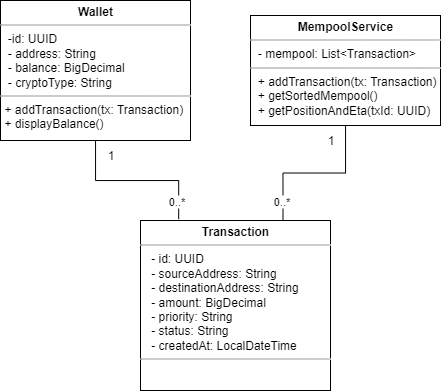

The diagram above was exported from draw.io. Its source (the exported page's mxGraphModel, read from the mxfile embedded in the PNG):
<mxGraphModel dx="574" dy="429" grid="1" gridSize="10" guides="1" tooltips="1" connect="1" arrows="1" fold="1" page="1" pageScale="1" pageWidth="850" pageHeight="1100" background="none" math="0" shadow="0">
  <root>
    <mxCell id="0" />
    <mxCell id="1" parent="0" />
    <mxCell id="5d2195bd80daf111-15" value="&lt;p style=&quot;margin:0px;margin-top:4px;text-align:center;&quot;&gt;&lt;b&gt;Transaction&lt;/b&gt;&lt;/p&gt;&lt;hr size=&quot;1&quot;&gt;&lt;p style=&quot;margin:0px;margin-left:4px;&quot;&gt;&amp;nbsp; - id: UUID&lt;/p&gt;&lt;p style=&quot;margin:0px;margin-left:4px;&quot;&gt;&amp;nbsp; - sourceAddress: String&lt;/p&gt;&lt;p style=&quot;margin:0px;margin-left:4px;&quot;&gt;&amp;nbsp; - destinationAddress: String&lt;/p&gt;&lt;p style=&quot;margin:0px;margin-left:4px;&quot;&gt;&amp;nbsp; - amount: BigDecimal&lt;/p&gt;&lt;p style=&quot;margin:0px;margin-left:4px;&quot;&gt;&amp;nbsp; - priority: String&lt;/p&gt;&lt;p style=&quot;margin:0px;margin-left:4px;&quot;&gt;&amp;nbsp; - status: String&lt;/p&gt;&lt;p style=&quot;margin:0px;margin-left:4px;&quot;&gt;&amp;nbsp; - createdAt: LocalDateTime&lt;/p&gt;&lt;hr size=&quot;1&quot;&gt;&lt;p style=&quot;margin:0px;margin-left:4px;&quot;&gt;&lt;br&gt;&lt;/p&gt;" style="verticalAlign=top;align=left;overflow=fill;fontSize=12;fontFamily=Helvetica;html=1;rounded=0;shadow=0;comic=0;labelBackgroundColor=none;strokeWidth=1" parent="1" vertex="1">
      <mxGeometry x="390" y="340" width="190" height="170" as="geometry" />
    </mxCell>
    <mxCell id="5d2195bd80daf111-18" value="&lt;p style=&quot;margin:0px;margin-top:4px;text-align:center;&quot;&gt;&lt;b&gt;Wallet&lt;/b&gt;&lt;/p&gt;&lt;hr size=&quot;1&quot;&gt;&lt;p style=&quot;margin:0px;margin-left:4px;&quot;&gt;&amp;nbsp;-id: UUID&lt;/p&gt;&lt;p style=&quot;margin:0px;margin-left:4px;&quot;&gt;&amp;nbsp;- address: String&lt;/p&gt;&lt;p style=&quot;margin:0px;margin-left:4px;&quot;&gt;&amp;nbsp;- balance: BigDecimal&lt;/p&gt;&lt;p style=&quot;margin:0px;margin-left:4px;&quot;&gt;&amp;nbsp;- cryptoType: String&lt;/p&gt;&lt;hr size=&quot;1&quot;&gt;&lt;p style=&quot;margin:0px;margin-left:4px;&quot;&gt;+ addTransaction(tx: Transaction)&lt;/p&gt;&lt;p style=&quot;margin:0px;margin-left:4px;&quot;&gt;+ displayBalance()&lt;/p&gt;" style="verticalAlign=top;align=left;overflow=fill;fontSize=12;fontFamily=Helvetica;html=1;rounded=0;shadow=0;comic=0;labelBackgroundColor=none;strokeWidth=1" parent="1" vertex="1">
      <mxGeometry x="250" y="120" width="190" height="140" as="geometry" />
    </mxCell>
    <mxCell id="XuZNhk-Ire95d9FXAIAq-4" style="edgeStyle=orthogonalEdgeStyle;rounded=0;orthogonalLoop=1;jettySize=auto;html=1;entryX=0.75;entryY=0;entryDx=0;entryDy=0;endArrow=none;endFill=0;" edge="1" parent="1" source="XuZNhk-Ire95d9FXAIAq-2" target="5d2195bd80daf111-15">
      <mxGeometry relative="1" as="geometry" />
    </mxCell>
    <mxCell id="XuZNhk-Ire95d9FXAIAq-2" value="&lt;p style=&quot;margin:0px;margin-top:4px;text-align:center;&quot;&gt;&lt;span style=&quot;background-color: transparent; text-align: left;&quot;&gt;&lt;b&gt;MempoolService&lt;/b&gt;&lt;/span&gt;&lt;/p&gt;&lt;hr size=&quot;1&quot;&gt;&lt;p style=&quot;margin:0px;margin-left:4px;&quot;&gt;&amp;nbsp;- mempool: List&amp;lt;Transaction&amp;gt;&lt;/p&gt;&lt;hr size=&quot;1&quot;&gt;&lt;p style=&quot;margin:0px;margin-left:4px;&quot;&gt;&amp;nbsp;+ addTransaction(tx: Transaction)&lt;/p&gt;&lt;p style=&quot;margin:0px;margin-left:4px;&quot;&gt;&amp;nbsp;+ getSortedMempool()&lt;/p&gt;&lt;p style=&quot;margin:0px;margin-left:4px;&quot;&gt;&amp;nbsp;+ getPositionAndEta(txId: UUID)&lt;/p&gt;" style="verticalAlign=top;align=left;overflow=fill;fontSize=12;fontFamily=Helvetica;html=1;rounded=0;shadow=0;comic=0;labelBackgroundColor=none;strokeWidth=1" vertex="1" parent="1">
      <mxGeometry x="500" y="135" width="190" height="110" as="geometry" />
    </mxCell>
    <mxCell id="XuZNhk-Ire95d9FXAIAq-3" style="edgeStyle=orthogonalEdgeStyle;rounded=0;orthogonalLoop=1;jettySize=auto;html=1;entryX=0.201;entryY=-0.008;entryDx=0;entryDy=0;entryPerimeter=0;endArrow=none;endFill=0;" edge="1" parent="1" source="5d2195bd80daf111-18" target="5d2195bd80daf111-15">
      <mxGeometry relative="1" as="geometry" />
    </mxCell>
    <mxCell id="XuZNhk-Ire95d9FXAIAq-6" value="0..*" style="edgeLabel;html=1;align=center;verticalAlign=middle;resizable=0;points=[];" vertex="1" connectable="0" parent="XuZNhk-Ire95d9FXAIAq-3">
      <mxGeometry x="0.8211" y="-3" relative="1" as="geometry">
        <mxPoint x="105" y="-4" as="offset" />
      </mxGeometry>
    </mxCell>
    <mxCell id="XuZNhk-Ire95d9FXAIAq-7" value="0..*" style="edgeLabel;html=1;align=center;verticalAlign=middle;resizable=0;points=[];" vertex="1" connectable="0" parent="XuZNhk-Ire95d9FXAIAq-3">
      <mxGeometry x="0.8211" y="-3" relative="1" as="geometry">
        <mxPoint y="-4" as="offset" />
      </mxGeometry>
    </mxCell>
    <mxCell id="XuZNhk-Ire95d9FXAIAq-5" value="1" style="text;html=1;align=center;verticalAlign=middle;resizable=0;points=[];autosize=1;strokeColor=none;fillColor=none;" vertex="1" parent="1">
      <mxGeometry x="345" y="260" width="30" height="30" as="geometry" />
    </mxCell>
    <mxCell id="XuZNhk-Ire95d9FXAIAq-9" value="1" style="text;html=1;align=center;verticalAlign=middle;resizable=0;points=[];autosize=1;strokeColor=none;fillColor=none;" vertex="1" parent="1">
      <mxGeometry x="565" y="245" width="30" height="30" as="geometry" />
    </mxCell>
  </root>
</mxGraphModel>